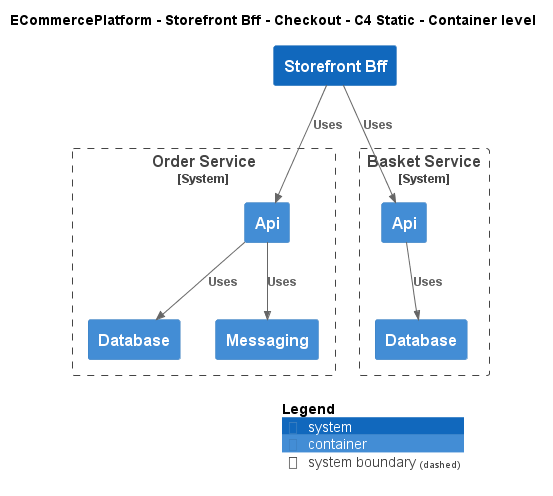

The diagram above was rendered by PlantUML. Its source (embedded in the PNG):
@startuml
!include ..\..\..\..\..\.c4s\C4_Container.puml

AddElementTag("c4interflow:lifecycle:new", $bgColor=green, $fontColor=#ffffff, $borderColor=green, $shadowing="False")
AddElementTag("c4interflow:lifecycle:changed", $bgColor=orange, $fontColor=#ffffff, $borderColor=orange, $shadowing="False")
AddElementTag("c4interflow:lifecycle:removed", $bgColor=red, $fontColor=#ffffff, $borderColor=red, $shadowing="False")

AddRelTag("c4interflow:lifecycle:new", $textColor=green, $lineColor=green)
AddRelTag("c4interflow:lifecycle:changed", $textColor=orange, $lineColor=orange)
AddRelTag("c4interflow:lifecycle:removed", $textColor=red, $lineColor=red)

SHOW_PERSON_PORTRAIT()
LAYOUT_TOP_DOWN()

skinparam linetype polyline

title ECommercePlatform - Storefront Bff - Checkout - C4 Static - Container level

System(ECommercePlatform.SoftwareSystems.StorefrontBff, "Storefront Bff", "")

System_Boundary(ECommercePlatform.SoftwareSystems.OrderService, "Order Service") {
    Container(ECommercePlatform.SoftwareSystems.OrderService.Containers.Api, "Api", "", "")
    Container(ECommercePlatform.SoftwareSystems.OrderService.Containers.Database, "Database", "", "")
    Container(ECommercePlatform.SoftwareSystems.OrderService.Containers.Messaging, "Messaging", "", "")
}

System_Boundary(ECommercePlatform.SoftwareSystems.BasketService, "Basket Service") {
    Container(ECommercePlatform.SoftwareSystems.BasketService.Containers.Api, "Api", "", "")
    Container(ECommercePlatform.SoftwareSystems.BasketService.Containers.Database, "Database", "", "")
}

Rel(ECommercePlatform.SoftwareSystems.StorefrontBff, ECommercePlatform.SoftwareSystems.OrderService.Containers.Api, "Uses")
Rel(ECommercePlatform.SoftwareSystems.OrderService.Containers.Api, ECommercePlatform.SoftwareSystems.OrderService.Containers.Database, "Uses")
Rel(ECommercePlatform.SoftwareSystems.OrderService.Containers.Api, ECommercePlatform.SoftwareSystems.OrderService.Containers.Messaging, "Uses")
Rel(ECommercePlatform.SoftwareSystems.StorefrontBff, ECommercePlatform.SoftwareSystems.BasketService.Containers.Api, "Uses")
Rel(ECommercePlatform.SoftwareSystems.BasketService.Containers.Api, ECommercePlatform.SoftwareSystems.BasketService.Containers.Database, "Uses")


SHOW_LEGEND()
@enduml